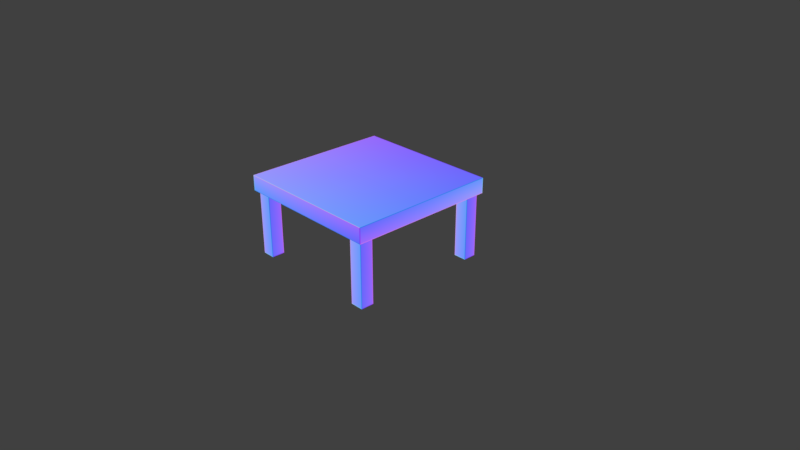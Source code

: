 # Source: Lack.blend  (saved by Blender 2.78.0; exported with 4.5.12 LTS)
import bpy
from mathutils import Matrix  # noqa: F401  (used for matrix-valued properties, if any)

bpy.ops.wm.read_factory_settings(use_empty=True)
scene = bpy.context.scene
scene.name = 'Scene'

# ---- collections
col_collection_1 = bpy.data.collections.new('Collection 1'); scene.collection.children.link(col_collection_1)
col_collection_2 = bpy.data.collections.new('Collection 2'); scene.collection.children.link(col_collection_2)
col_collection_2.hide_render = True
col_collection_2.hide_viewport = True

# ---- images (referenced by path relative to the original .blend; pixels are not part of the script)
import os
ASSET_DIR = os.environ.get("B2B_ASSET_DIR", "")  # directory of the original .blend (textures are referenced by path, not embedded)
HERE = os.path.dirname(os.path.abspath(__file__))  # packed textures are extracted next to this script under _unpacked/

def load_image(name, relpath, width, height, colorspace="sRGB"):
    """Load a texture the original file referenced (path relative to the .blend, or extracted next to this script)."""
    p = next((c for c in (os.path.join(HERE, relpath), os.path.join(ASSET_DIR, relpath)) if relpath and os.path.exists(c)), "")
    if p:
        img = bpy.data.images.load(p, check_existing=True)
        img.name = name
    else:  # same state as the original file: an image datablock whose file is absent (Cycles renders it pink)
        img = bpy.data.images.new(name, width, height)
        img.source = "FILE"
        img.filepath = "//" + (relpath or name)
    img.colorspace_settings.name = colorspace
    return img
img_nor_lack = load_image('nor_Lack', '_unpacked/nor_Lack.41bee8c8.png', 1024, 1024, 'sRGB')

# ---- materials (node trees are filled in below, after node groups)
mat_normal_baker = bpy.data.materials.new('Normal Baker')
mat_normal_baker.alpha_threshold = 0.0
mat_normal_baker.roughness = 0.5
mat_normal_baker.line_color = (0.0, 0.0, 0.0, 1.0)

# ---- material node trees
mat_normal_baker.use_nodes = True; mat_normal_baker.node_tree.nodes.clear()
_N = mat_normal_baker.node_tree.nodes; _L = mat_normal_baker.node_tree.links
n0 = _N.new('ShaderNodeOutputMaterial'); n0.name = 'Material Output'; n0.location = (300, 300)
n1 = _N.new('ShaderNodeTexImage'); n1.name = 'Image Texture'; n1.location = (-289, 370)
n1.width = 140
n1.image = img_nor_lack
n2 = _N.new('ShaderNodeBsdfDiffuse'); n2.name = 'Diffuse BSDF'; n2.location = (2, 123)
_L.new(n1.outputs[0], n0.inputs[0])
n0.is_active_output = True

# ---- world
world_world = bpy.data.worlds.new('World'); scene.world = world_world
world_world.color = (0.05088, 0.05088, 0.05088)
world_world.use_sun_shadow = False
world_world.sun_shadow_jitter_overblur = 0.0
world_world.cycles.sampling_method = 'MANUAL'

# ---- cameras
cam_camera = bpy.data.cameras.new('Camera')
cam_camera.clip_end = 100.0
cam_camera.lens = 35.0
cam_camera.sensor_width = 32.0
cam_camera.sensor_height = 18.0
cam_camera.ortho_scale = 7.314
cam_camera.dof.focus_distance = 0.0

# ---- lights
light_lamp = bpy.data.lights.new('Lamp', 'POINT')
light_lamp.transmission_factor = 0.0
light_lamp.cutoff_distance = 30.0
light_lamp.energy = 100.0
light_lamp.shadow_buffer_clip_start = 1.001
light_lamp.shadow_soft_size = 0.1
light_lamp.shadow_maximum_resolution = 0.006
light_lamp.use_absolute_resolution = True

# ---- meshes
me_cube_004 = bpy.data.meshes.new('Cube.004')
me_cube_004.from_pydata([(0.9502, 0.9544, 0.0), (0.9502, 0.7784, 0.0), (0.7742, 0.9544, 0.0), (0.7742, 0.7784, 0.0), (1.0, 1.0, 0.8749), (1.0, 1.0, 1.081), (0.9502, 0.7784, 0.8749), (0.7742, 0.7784, 0.8749), (0.9502, 0.9544, 0.8749), (0.7742, 0.9544, 0.8749), (-0.9502, 0.9544, 0.0), (-0.9502, 0.7784, 0.0), (-0.7742, 0.9544, 0.0), (-0.7742, 0.7784, 0.0), (-1.0, 1.0, 0.8749), (-1.0, 1.0, 1.081), (0.0, 1.0, 0.8749), (0.0, 1.0, 1.081), (-0.9502, 0.7784, 0.8749), (-0.7742, 0.7784, 0.8749), (-0.9502, 0.9544, 0.8749), (-0.7742, 0.9544, 0.8749), (0.9502, -0.9544, 0.0), (0.9502, -0.7784, 0.0), (0.7742, -0.9544, 0.0), (0.7742, -0.7784, 0.0), (1.0, -1.0, 0.8749), (1.0, -1.0, 1.081), (1.0, 0.0, 0.8749), (1.0, 0.0, 1.081), (0.9502, -0.7784, 0.8749), (0.7742, -0.7784, 0.8749), (0.9502, -0.9544, 0.8749), (0.7742, -0.9544, 0.8749), (-0.9502, -0.9544, 0.0), (-0.9502, -0.7784, 0.0), (-0.7742, -0.9544, 0.0), (-0.7742, -0.7784, 0.0), (-1.0, -1.0, 0.8749), (-1.0, -1.0, 1.081), (-1.0, 0.0, 0.8749), (-1.0, 0.0, 1.081), (0.0, -1.0, 0.8749), (0.0, -1.0, 1.081), (0.0, 0.0, 1.081), (0.0, 0.0, 0.8749), (-0.9502, -0.7784, 0.8749), (-0.7742, -0.7784, 0.8749), (-0.9502, -0.9544, 0.8749), (-0.7742, -0.9544, 0.8749)], [], [(2, 9, 8, 0), (1, 6, 7, 3), (2, 0, 1, 3), (3, 7, 9, 2), (0, 8, 6, 1), (4, 5, 29, 28), (4, 8, 9, 16), (5, 17, 44, 29), (5, 4, 16, 17), (7, 45, 16, 9), (45, 7, 6, 28), (28, 6, 8, 4), (12, 10, 20, 21), (11, 13, 19, 18), (12, 13, 11, 10), (13, 12, 21, 19), (10, 11, 18, 20), (14, 40, 41, 15), (14, 16, 21, 20), (15, 41, 44, 17), (15, 17, 16, 14), (19, 21, 16, 45), (45, 40, 18, 19), (40, 14, 20, 18), (24, 22, 32, 33), (23, 25, 31, 30), (24, 25, 23, 22), (25, 24, 33, 31), (22, 23, 30, 32), (26, 28, 29, 27), (26, 42, 33, 32), (27, 29, 44, 43), (27, 43, 42, 26), (31, 33, 42, 45), (45, 28, 30, 31), (28, 26, 32, 30), (36, 49, 48, 34), (35, 46, 47, 37), (36, 34, 35, 37), (37, 47, 49, 36), (34, 48, 46, 35), (38, 39, 41, 40), (38, 48, 49, 42), (39, 43, 44, 41), (39, 38, 42, 43), (47, 45, 42, 49), (45, 47, 46, 40), (40, 46, 48, 38)])
me_cube_004.polygons.foreach_set('use_smooth', [True] * 48)
_uv = me_cube_004.uv_layers.new(name='UVMap')
_uv.uv.foreach_set('vector', [0.8441, 0.4405, 0.8441, 0.224, 0.8916, 0.224, 0.8916, 0.4405, 0.8809, 0.719, 0.8809, 0.5025, 0.9284, 0.5025, 0.9284, 0.719, 0.6165, 0.724, 0.664, 0.724, 0.664, 0.7676, 0.6165, 0.7676, 0.664, 0.5025, 0.664, 0.719, 0.6165, 0.719, 0.6165, 0.5025, 0.8387, 0.002475, 0.8387, 0.219, 0.7912, 0.219, 0.7912, 0.002475, 0.6031, 0.4975, 0.5476, 0.4975, 0.5476, 0.25, 0.6031, 0.25, 0.002697, 0.4975, 0.01613, 0.4862, 0.06361, 0.4862, 0.2724, 0.4975, 0.002697, 0.5025, 0.2724, 0.5025, 0.2724, 0.75, 0.002698, 0.75, 0.6085, 0.002475, 0.664, 0.002475, 0.664, 0.25, 0.6085, 0.25, 0.06361, 0.4427, 0.2724, 0.25, 0.2724, 0.4975, 0.06361, 0.4862, 0.2724, 0.25, 0.06361, 0.4427, 0.01613, 0.4427, 0.002697, 0.25, 0.002697, 0.25, 0.01613, 0.4427, 0.01613, 0.4862, 0.002697, 0.4975, 0.9973, 0.4405, 0.9498, 0.4405, 0.9498, 0.224, 0.9973, 0.224, 0.9812, 0.719, 0.9338, 0.719, 0.9338, 0.5025, 0.9812, 0.5025, 0.6031, 0.724, 0.6031, 0.7676, 0.5556, 0.7676, 0.5556, 0.724, 0.8441, 0.002475, 0.8916, 0.002475, 0.8916, 0.219, 0.8441, 0.219, 0.6031, 0.719, 0.5556, 0.719, 0.5556, 0.5025, 0.6031, 0.5025, 0.7858, 0.002475, 0.7858, 0.25, 0.7303, 0.25, 0.7303, 0.002475, 0.5422, 0.4975, 0.2724, 0.4975, 0.4813, 0.4862, 0.5288, 0.4862, 0.5422, 0.5025, 0.5422, 0.75, 0.2724, 0.75, 0.2724, 0.5025, 0.6085, 0.4975, 0.6085, 0.25, 0.664, 0.25, 0.664, 0.4975, 0.4813, 0.4427, 0.4813, 0.4862, 0.2724, 0.4975, 0.2724, 0.25, 0.2724, 0.25, 0.5422, 0.25, 0.5288, 0.4427, 0.4813, 0.4427, 0.5422, 0.25, 0.5422, 0.4975, 0.5288, 0.4862, 0.5288, 0.4427, 0.9973, 0.219, 0.9498, 0.219, 0.9498, 0.002475, 0.9973, 0.002475, 0.9444, 0.219, 0.897, 0.219, 0.897, 0.002475, 0.9444, 0.002475, 0.7223, 0.7676, 0.7223, 0.724, 0.7697, 0.724, 0.7697, 0.7676, 0.7223, 0.5025, 0.7697, 0.5025, 0.7697, 0.719, 0.7223, 0.719, 0.828, 0.5025, 0.8755, 0.5025, 0.8755, 0.719, 0.828, 0.719, 0.6031, 0.002475, 0.6031, 0.25, 0.5476, 0.25, 0.5476, 0.002475, 0.002697, 0.002475, 0.2724, 0.002475, 0.06361, 0.01376, 0.01613, 0.01376, 0.002697, 0.9975, 0.002698, 0.75, 0.2724, 0.75, 0.2724, 0.9975, 0.7249, 0.002475, 0.7249, 0.25, 0.6694, 0.25, 0.6694, 0.002475, 0.06361, 0.05733, 0.06361, 0.01376, 0.2724, 0.002475, 0.2724, 0.25, 0.2724, 0.25, 0.002697, 0.25, 0.01613, 0.05733, 0.06361, 0.05733, 0.002697, 0.25, 0.002697, 0.002475, 0.01613, 0.01376, 0.01613, 0.05733, 0.897, 0.4405, 0.897, 0.224, 0.9444, 0.224, 0.9444, 0.4405, 0.7912, 0.4405, 0.7912, 0.224, 0.8387, 0.224, 0.8387, 0.4405, 0.7169, 0.7676, 0.6694, 0.7676, 0.6694, 0.724, 0.7169, 0.724, 0.8226, 0.5025, 0.8226, 0.719, 0.7751, 0.719, 0.7751, 0.5025, 0.6694, 0.719, 0.6694, 0.5025, 0.7169, 0.5025, 0.7169, 0.719, 0.7858, 0.4975, 0.7303, 0.4975, 0.7303, 0.25, 0.7858, 0.25, 0.5422, 0.002475, 0.5288, 0.01376, 0.4813, 0.01376, 0.2724, 0.002475, 0.5422, 0.9975, 0.2724, 0.9975, 0.2724, 0.75, 0.5422, 0.75, 0.7249, 0.4975, 0.6694, 0.4975, 0.6694, 0.25, 0.7249, 0.25, 0.4813, 0.05733, 0.2724, 0.25, 0.2724, 0.002475, 0.4813, 0.01376, 0.2724, 0.25, 0.4813, 0.05733, 0.5288, 0.05733, 0.5422, 0.25, 0.5422, 0.25, 0.5288, 0.05733, 0.5288, 0.01376, 0.5422, 0.002475])
me_cube_004.materials.append(mat_normal_baker)
me_cube_004.use_remesh_preserve_volume = False
me_cube_004.use_remesh_preserve_attributes = False
me_cube_004.use_mirror_vertex_groups = False
me_cube_004.update()
me_cube_006 = bpy.data.meshes.new('Cube.006')
me_cube_006.from_pydata([(0.9502, 0.9544, 0.0), (0.9502, 0.7784, 0.0), (0.7742, 0.9544, 0.0), (0.7742, 0.7784, 0.0), (1.0, 1.0, 0.8749), (1.0, 1.0, 1.081), (1.0, 0.0, 0.8749), (1.0, -4.768e-07, 1.081), (1.788e-07, 1.0, 0.8749), (2.384e-07, 1.0, 1.081), (-1.192e-07, -1.49e-07, 1.081), (5.96e-08, 1.192e-07, 0.8749), (0.9502, 0.7784, 0.8749), (0.7742, 0.7784, 0.8749), (0.9502, 0.9544, 0.8749), (0.7742, 0.9544, 0.8749)], [], [(2, 15, 14, 0), (1, 12, 13, 3), (2, 0, 1, 3), (3, 13, 15, 2), (0, 14, 12, 1), (4, 5, 7, 6), (4, 14, 15, 8), (5, 9, 10, 7), (5, 4, 8, 9), (13, 11, 8, 15), (11, 13, 12, 6), (6, 12, 14, 4)])
me_cube_006.polygons.foreach_set('use_smooth', [True] * 12)
me_cube_006.use_remesh_preserve_volume = False
me_cube_006.use_remesh_preserve_attributes = False
me_cube_006.use_mirror_vertex_groups = False
me_cube_006.update()

# ---- objects
ob_lack = bpy.data.objects.new('Lack', me_cube_004)
ob_lamp = bpy.data.objects.new('Lamp', light_lamp)
ob_camera = bpy.data.objects.new('Camera', cam_camera)
ob_lack_detail = bpy.data.objects.new('Lack_Detail', me_cube_006)

# ---- transforms, parenting, visibility, modifiers, constraints
ob_lack.location = (0.0, 0.0, 0.0)
ob_lack.lock_rotations_4d = False
ob_lack.empty_display_type = 'ARROWS'
ob_lack.lineart.crease_threshold = 0.0
ob_lamp.location = (4.076, 1.005, 5.904)
ob_lamp.rotation_euler = (0.6503, 0.05522, 1.866)
ob_lamp.lock_rotations_4d = False
ob_lamp.empty_display_type = 'ARROWS'
ob_lamp.color = (0.0, 0.0, 0.0, 0.0)
ob_lamp.lineart.crease_threshold = 0.0
ob_camera.location = (7.481, -6.508, 5.344)
ob_camera.rotation_euler = (1.109, 0.0, 0.8149)
ob_camera.lock_rotations_4d = False
ob_camera.empty_display_type = 'ARROWS'
ob_camera.color = (0.0, 0.0, 0.0, 0.0)
ob_camera.display_type = 'WIRE'
ob_camera.lineart.crease_threshold = 0.0
ob_lack_detail.location = (0.0, 0.0, 0.0)
ob_lack_detail.lock_rotations_4d = False
ob_lack_detail.empty_display_type = 'ARROWS'
ob_lack_detail.lineart.crease_threshold = 0.0
_m = ob_lack_detail.modifiers.new('Mirror', 'MIRROR')
_m.use_axis = (True, True, False)
_m = ob_lack_detail.modifiers.new('Bevel', 'BEVEL')
_m.width = 0.01
_m.width_pct = 0.01
_m.segments = 2
_m.limit_method = 'NONE'
_m.spread = 0.0

# ---- collection membership
col_collection_1.objects.link(ob_lack)
col_collection_1.objects.link(ob_lamp)
col_collection_1.objects.link(ob_camera)
col_collection_2.objects.link(ob_lack_detail)

# ---- scene / render settings (as saved in the file)
scene.camera = ob_camera
scene.frame_start = 1; scene.frame_end = 250; scene.frame_set(1)
scene.render.engine = 'CYCLES'
scene.render.resolution_percentage = 50
scene.render.dither_intensity = 0.0
scene.cycles.use_denoising = False
scene.cycles.samples = 128
scene.cycles.sampling_pattern = 'TABULATED_SOBOL'
scene.cycles.light_sampling_threshold = 0.0
scene.cycles.use_adaptive_sampling = False
scene.cycles.use_light_tree = False
scene.cycles.blur_glossy = 0.0
scene.cycles.sample_clamp_indirect = 0.0
scene.cycles.bake_type = 'NORMAL'
scene.view_settings.view_transform = 'Standard'
bpy.context.view_layer.update()
